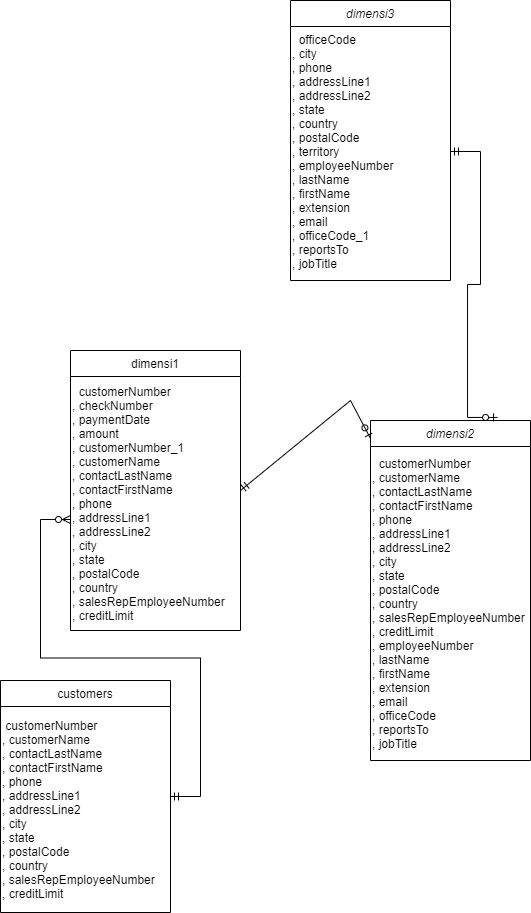

The diagram above was exported from draw.io. Its source (the exported page's mxGraphModel, read from the mxfile embedded in the PNG):
<mxGraphModel dx="868" dy="417" grid="1" gridSize="10" guides="1" tooltips="1" connect="1" arrows="1" fold="1" page="1" pageScale="1" pageWidth="827" pageHeight="1169" math="0" shadow="0">
  <root>
    <mxCell id="0" />
    <mxCell id="1" parent="0" />
    <mxCell id="P94xti1Iz8UBWHgNI_YI-6" value="dimensi3" style="swimlane;fontStyle=2;align=center;verticalAlign=top;childLayout=stackLayout;horizontal=1;startSize=26;horizontalStack=0;resizeParent=1;resizeLast=0;collapsible=1;marginBottom=0;rounded=0;shadow=0;strokeWidth=1;" parent="1" vertex="1">
      <mxGeometry x="300" y="160" width="160" height="280" as="geometry">
        <mxRectangle x="230" y="140" width="160" height="26" as="alternateBounds" />
      </mxGeometry>
    </mxCell>
    <mxCell id="3r5Z7HNmrfcN0Og3duWC-4" value="&lt;div&gt;&amp;nbsp; officeCode&lt;/div&gt;&lt;div&gt;, city&lt;/div&gt;&lt;div&gt;, phone&lt;/div&gt;&lt;div&gt;, addressLine1&lt;/div&gt;&lt;div&gt;, addressLine2&lt;/div&gt;&lt;div&gt;, state&lt;/div&gt;&lt;div&gt;, country&lt;/div&gt;&lt;div&gt;, postalCode&lt;/div&gt;&lt;div&gt;, territory&lt;/div&gt;&lt;div&gt;, employeeNumber&lt;/div&gt;&lt;div&gt;, lastName&lt;/div&gt;&lt;div&gt;, firstName&lt;/div&gt;&lt;div&gt;, extension&lt;/div&gt;&lt;div&gt;, email&lt;/div&gt;&lt;div&gt;, officeCode_1&lt;/div&gt;&lt;div&gt;, reportsTo&lt;/div&gt;&lt;div&gt;, jobTitle&lt;/div&gt;" style="text;html=1;strokeColor=none;fillColor=none;align=left;verticalAlign=middle;whiteSpace=wrap;rounded=0;" vertex="1" parent="P94xti1Iz8UBWHgNI_YI-6">
      <mxGeometry y="26" width="160" height="250" as="geometry" />
    </mxCell>
    <mxCell id="P94xti1Iz8UBWHgNI_YI-16" value="dimensi2" style="swimlane;fontStyle=2;align=center;verticalAlign=top;childLayout=stackLayout;horizontal=1;startSize=26;horizontalStack=0;resizeParent=1;resizeLast=0;collapsible=1;marginBottom=0;rounded=0;shadow=0;strokeWidth=1;" parent="1" vertex="1">
      <mxGeometry x="380" y="580" width="160" height="340" as="geometry">
        <mxRectangle x="230" y="140" width="160" height="26" as="alternateBounds" />
      </mxGeometry>
    </mxCell>
    <mxCell id="3r5Z7HNmrfcN0Og3duWC-3" value="&lt;div&gt;&amp;nbsp; customerNumber&lt;/div&gt;&lt;div&gt;, customerName&lt;/div&gt;&lt;div&gt;, contactLastName&lt;/div&gt;&lt;div&gt;, contactFirstName&lt;/div&gt;&lt;div&gt;, phone&lt;/div&gt;&lt;div&gt;, addressLine1&lt;/div&gt;&lt;div&gt;, addressLine2&lt;/div&gt;&lt;div&gt;, city&lt;/div&gt;&lt;div&gt;, state&lt;/div&gt;&lt;div&gt;, postalCode&lt;/div&gt;&lt;div&gt;, country&lt;/div&gt;&lt;div&gt;, salesRepEmployeeNumber&lt;/div&gt;&lt;div&gt;, creditLimit&lt;/div&gt;&lt;div&gt;, employeeNumber&lt;/div&gt;&lt;div&gt;, lastName&lt;/div&gt;&lt;div&gt;, firstName&lt;/div&gt;&lt;div&gt;, extension&lt;/div&gt;&lt;div&gt;, email&lt;/div&gt;&lt;div&gt;, officeCode&lt;/div&gt;&lt;div&gt;, reportsTo&lt;/div&gt;&lt;div&gt;, jobTitle&lt;/div&gt;" style="text;html=1;strokeColor=none;fillColor=none;align=left;verticalAlign=middle;whiteSpace=wrap;rounded=0;" vertex="1" parent="P94xti1Iz8UBWHgNI_YI-16">
      <mxGeometry y="26" width="160" height="314" as="geometry" />
    </mxCell>
    <mxCell id="P94xti1Iz8UBWHgNI_YI-31" value="customers" style="swimlane;fontStyle=0;childLayout=stackLayout;horizontal=1;startSize=26;fillColor=none;horizontalStack=0;resizeParent=1;resizeParentMax=0;resizeLast=0;collapsible=1;marginBottom=0;" parent="1" vertex="1">
      <mxGeometry x="10" y="840" width="170" height="232" as="geometry" />
    </mxCell>
    <mxCell id="3r5Z7HNmrfcN0Og3duWC-1" value="&lt;div&gt;&amp;nbsp;customerNumber&lt;/div&gt;&lt;div&gt;, customerName&lt;/div&gt;&lt;div&gt;, contactLastName&lt;/div&gt;&lt;div&gt;, contactFirstName&lt;/div&gt;&lt;div&gt;, phone&lt;/div&gt;&lt;div&gt;, addressLine1&lt;/div&gt;&lt;div&gt;, addressLine2&lt;/div&gt;&lt;div&gt;, city&lt;/div&gt;&lt;div&gt;, state&lt;/div&gt;&lt;div&gt;, postalCode&lt;/div&gt;&lt;div&gt;, country&lt;/div&gt;&lt;div&gt;, salesRepEmployeeNumber&lt;/div&gt;&lt;div&gt;, creditLimit&lt;/div&gt;" style="text;html=1;strokeColor=none;fillColor=none;align=left;verticalAlign=middle;whiteSpace=wrap;rounded=0;" vertex="1" parent="P94xti1Iz8UBWHgNI_YI-31">
      <mxGeometry y="26" width="170" height="206" as="geometry" />
    </mxCell>
    <mxCell id="P94xti1Iz8UBWHgNI_YI-45" value="dimensi1" style="swimlane;fontStyle=0;childLayout=stackLayout;horizontal=1;startSize=26;fillColor=none;horizontalStack=0;resizeParent=1;resizeParentMax=0;resizeLast=0;collapsible=1;marginBottom=0;" parent="1" vertex="1">
      <mxGeometry x="80" y="510" width="170" height="280" as="geometry" />
    </mxCell>
    <mxCell id="3r5Z7HNmrfcN0Og3duWC-2" value="&lt;div&gt;&amp;nbsp; customerNumber&lt;/div&gt;&lt;div&gt;, checkNumber&lt;/div&gt;&lt;div&gt;, paymentDate&lt;/div&gt;&lt;div&gt;, amount&lt;/div&gt;&lt;div&gt;, customerNumber_1&lt;/div&gt;&lt;div&gt;, customerName&lt;/div&gt;&lt;div&gt;, contactLastName&lt;/div&gt;&lt;div&gt;, contactFirstName&lt;/div&gt;&lt;div&gt;, phone&lt;/div&gt;&lt;div&gt;, addressLine1&lt;/div&gt;&lt;div&gt;, addressLine2&lt;/div&gt;&lt;div&gt;, city&lt;/div&gt;&lt;div&gt;, state&lt;/div&gt;&lt;div&gt;, postalCode&lt;/div&gt;&lt;div&gt;, country&lt;/div&gt;&lt;div&gt;, salesRepEmployeeNumber&lt;/div&gt;&lt;div&gt;, creditLimit&lt;/div&gt;" style="text;html=1;strokeColor=none;fillColor=none;align=left;verticalAlign=middle;whiteSpace=wrap;rounded=0;" vertex="1" parent="P94xti1Iz8UBWHgNI_YI-45">
      <mxGeometry y="26" width="170" height="254" as="geometry" />
    </mxCell>
    <mxCell id="P94xti1Iz8UBWHgNI_YI-68" value="" style="edgeStyle=entityRelationEdgeStyle;fontSize=12;html=1;endArrow=ERzeroToOne;startArrow=ERmandOne;rounded=0;strokeWidth=1;entryX=0.794;entryY=-0.009;entryDx=0;entryDy=0;entryPerimeter=0;exitX=1;exitY=0.5;exitDx=0;exitDy=0;" parent="1" source="3r5Z7HNmrfcN0Og3duWC-4" target="P94xti1Iz8UBWHgNI_YI-16" edge="1">
      <mxGeometry width="100" height="100" relative="1" as="geometry">
        <mxPoint x="477" y="300" as="sourcePoint" />
        <mxPoint x="610" y="590" as="targetPoint" />
      </mxGeometry>
    </mxCell>
    <mxCell id="P94xti1Iz8UBWHgNI_YI-70" value="" style="endArrow=ERmandOne;html=1;rounded=0;strokeWidth=1;startArrow=ERzeroToOne;startFill=0;endFill=0;" parent="1" source="P94xti1Iz8UBWHgNI_YI-16" edge="1">
      <mxGeometry relative="1" as="geometry">
        <mxPoint x="650" y="340" as="sourcePoint" />
        <mxPoint x="250" y="650" as="targetPoint" />
        <Array as="points">
          <mxPoint x="360" y="560" />
        </Array>
      </mxGeometry>
    </mxCell>
    <mxCell id="P94xti1Iz8UBWHgNI_YI-71" value="" style="edgeStyle=entityRelationEdgeStyle;fontSize=12;html=1;endArrow=ERzeroToMany;startArrow=ERmandOne;rounded=0;strokeWidth=1;exitX=1;exitY=0.5;exitDx=0;exitDy=0;" parent="1" source="P94xti1Iz8UBWHgNI_YI-31" edge="1">
      <mxGeometry width="100" height="100" relative="1" as="geometry">
        <mxPoint x="220" y="545" as="sourcePoint" />
        <mxPoint x="80" y="679" as="targetPoint" />
      </mxGeometry>
    </mxCell>
  </root>
</mxGraphModel>